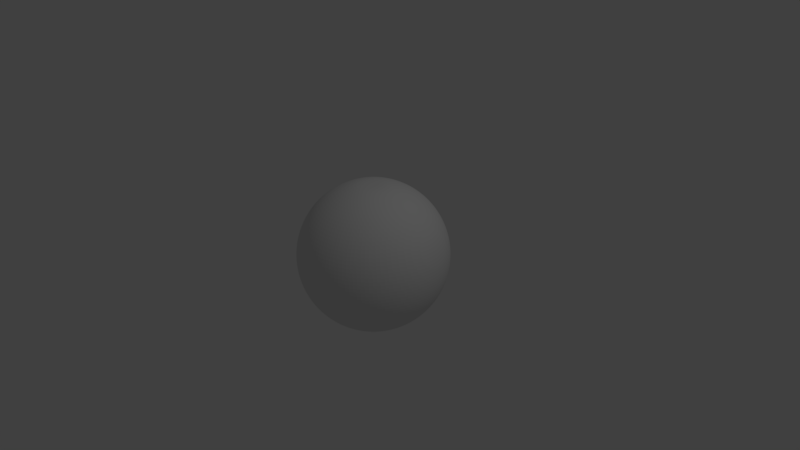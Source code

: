 # Source: WorkingPluto.blend  (saved by Blender 2.78.0; exported with 4.5.12 LTS)
import bpy
from mathutils import Matrix  # noqa: F401  (used for matrix-valued properties, if any)

bpy.ops.wm.read_factory_settings(use_empty=True)
scene = bpy.context.scene
scene.name = 'Scene'

# ---- collections
col_collection_1 = bpy.data.collections.new('Collection 1'); scene.collection.children.link(col_collection_1)

# ---- materials (node trees are filled in below, after node groups)
mat_material_002 = bpy.data.materials.new('Material.002')
mat_material_002.alpha_threshold = 0.0
mat_material_002.use_transparent_shadow = False
mat_material_002.roughness = 0.5

# ---- material node trees

# ---- world
world_world = bpy.data.worlds.new('World'); scene.world = world_world
world_world.color = (0.05088, 0.05088, 0.05088)
world_world.use_sun_shadow = False
world_world.sun_shadow_jitter_overblur = 0.0
world_world.cycles.sampling_method = 'MANUAL'

# ---- cameras
cam_camera = bpy.data.cameras.new('Camera')
cam_camera.clip_end = 100.0
cam_camera.lens = 35.0
cam_camera.sensor_width = 32.0
cam_camera.sensor_height = 18.0
cam_camera.ortho_scale = 7.314
cam_camera.dof.focus_distance = 0.0
cam_camera.dof.aperture_fstop = 128.0

# ---- lights
light_lamp = bpy.data.lights.new('Lamp', 'POINT')
light_lamp.transmission_factor = 0.0
light_lamp.cutoff_distance = 30.0
light_lamp.energy = 100.0
light_lamp.shadow_buffer_clip_start = 1.001
light_lamp.shadow_soft_size = 0.1
light_lamp.shadow_maximum_resolution = 0.006
light_lamp.use_absolute_resolution = True

# ---- meshes
me_icosphere = bpy.data.meshes.new('Icosphere')
me_icosphere.from_pydata([(-0.1951, 0.0, 0.9808), (-0.3827, 0.0, 0.9239), (-0.5556, 0.0, 0.8315), (-0.7071, 0.0, 0.7071), (-0.8315, 0.0, 0.5556), (-0.9239, 0.0, 0.3827), (-0.9808, 0.0, 0.1951), (-1.0, 0.0, 7.55e-08), (-0.9808, 0.0, -0.1951), (-0.9239, 0.0, -0.3827), (-0.8315, 0.0, -0.5556), (-0.7071, 0.0, -0.7071), (-0.5556, 0.0, -0.8315), (-0.3827, 0.0, -0.9239), (-0.1951, 0.0, -0.9808), (-0.1913, 0.03806, 0.9808), (-0.3753, 0.07466, 0.9239), (-0.5449, 0.1084, 0.8315), (-0.6935, 0.1379, 0.7071), (-0.8155, 0.1622, 0.5556), (-0.9061, 0.1802, 0.3827), (-0.9619, 0.1913, 0.1951), (-0.9808, 0.1951, 7.55e-08), (-0.9619, 0.1913, -0.1951), (-0.9061, 0.1802, -0.3827), (-0.8155, 0.1622, -0.5556), (-0.6935, 0.1379, -0.7071), (-0.5449, 0.1084, -0.8315), (-0.3753, 0.07466, -0.9239), (-0.1913, 0.03806, -0.9808), (-0.1802, 0.07466, 0.9808), (-0.3536, 0.1464, 0.9239), (-0.5133, 0.2126, 0.8315), (-0.6533, 0.2706, 0.7071), (-0.7682, 0.3182, 0.5556), (-0.8536, 0.3536, 0.3827), (-0.9061, 0.3753, 0.1951), (-0.9239, 0.3827, 7.55e-08), (-0.9061, 0.3753, -0.1951), (-0.8536, 0.3536, -0.3827), (-0.7682, 0.3182, -0.5556), (-0.6533, 0.2706, -0.7071), (-0.5133, 0.2126, -0.8315), (-0.3536, 0.1464, -0.9239), (-0.1802, 0.07466, -0.9808), (-0.1622, 0.1084, 0.9808), (-0.3182, 0.2126, 0.9239), (-0.4619, 0.3087, 0.8315), (-0.5879, 0.3928, 0.7071), (-0.6913, 0.4619, 0.5556), (-0.7682, 0.5133, 0.3827), (-0.8155, 0.5449, 0.1951), (-0.8315, 0.5556, 7.55e-08), (-0.8155, 0.5449, -0.1951), (-0.7682, 0.5133, -0.3827), (-0.6913, 0.4619, -0.5556), (-0.5879, 0.3928, -0.7071), (-0.4619, 0.3087, -0.8315), (-0.3182, 0.2126, -0.9239), (-0.1622, 0.1084, -0.9808), (-0.1379, 0.1379, 0.9808), (-0.2706, 0.2706, 0.9239), (-0.3928, 0.3928, 0.8315), (-0.5, 0.5, 0.7071), (-0.5879, 0.5879, 0.5556), (-0.6533, 0.6533, 0.3827), (-0.6935, 0.6935, 0.1951), (-0.7071, 0.7071, 7.55e-08), (-0.6935, 0.6935, -0.1951), (-0.6533, 0.6533, -0.3827), (-0.5879, 0.5879, -0.5556), (-0.5, 0.5, -0.7071), (-0.3928, 0.3928, -0.8315), (-0.2706, 0.2706, -0.9239), (-0.1379, 0.1379, -0.9808), (-0.1084, 0.1622, 0.9808), (-0.2126, 0.3182, 0.9239), (-0.3087, 0.4619, 0.8315), (-0.3928, 0.5879, 0.7071), (-0.4619, 0.6913, 0.5556), (-0.5133, 0.7682, 0.3827), (-0.5449, 0.8155, 0.1951), (-0.5556, 0.8315, 7.55e-08), (-0.5449, 0.8155, -0.1951), (-0.5133, 0.7682, -0.3827), (-0.4619, 0.6913, -0.5556), (-0.3928, 0.5879, -0.7071), (-0.3087, 0.4619, -0.8315), (-0.2126, 0.3182, -0.9239), (-0.1084, 0.1622, -0.9808), (-0.07466, 0.1802, 0.9808), (-0.1464, 0.3536, 0.9239), (-0.2126, 0.5133, 0.8315), (-0.2706, 0.6533, 0.7071), (-0.3182, 0.7682, 0.5556), (-0.3536, 0.8536, 0.3827), (-0.3753, 0.9061, 0.1951), (-0.3827, 0.9239, 7.55e-08), (-0.3753, 0.9061, -0.1951), (-0.3536, 0.8536, -0.3827), (-0.3182, 0.7682, -0.5556), (-0.2706, 0.6533, -0.7071), (-0.2126, 0.5133, -0.8315), (-0.1464, 0.3536, -0.9239), (-0.07466, 0.1802, -0.9808), (-0.03806, 0.1913, 0.9808), (-0.07466, 0.3753, 0.9239), (-0.1084, 0.5449, 0.8315), (-0.1379, 0.6935, 0.7071), (-0.1622, 0.8155, 0.5556), (-0.1802, 0.9061, 0.3827), (-0.1913, 0.9619, 0.1951), (-0.1951, 0.9808, 7.55e-08), (-0.1913, 0.9619, -0.1951), (-0.1802, 0.9061, -0.3827), (-0.1622, 0.8155, -0.5556), (-0.1379, 0.6935, -0.7071), (-0.1084, 0.5449, -0.8315), (-0.07466, 0.3753, -0.9239), (-0.03806, 0.1913, -0.9808), (3.266e-07, 0.1951, 0.9808), (3.192e-07, 0.3827, 0.9239), (3.117e-07, 0.5556, 0.8315), (3.192e-07, 0.7071, 0.7071), (3.341e-07, 0.8315, 0.5556), (2.745e-07, 0.9239, 0.3827), (3.937e-07, 0.9808, 0.1951), (3.788e-07, 1.0, 7.55e-08), (3.937e-07, 0.9808, -0.1951), (2.298e-07, 0.9239, -0.3827), (3.341e-07, 0.8315, -0.5556), (3.192e-07, 0.7071, -0.7071), (3.415e-07, 0.5556, -0.8315), (3.043e-07, 0.3827, -0.9239), (3.08e-07, 0.1951, -0.9808), (-0.001363, -0.0005645, -0.9808), (-0.001363, -0.0005645, 0.9808), (0.03806, 0.1913, 0.9808), (0.07466, 0.3753, 0.9239), (0.1084, 0.5449, 0.8315), (0.138, 0.6935, 0.7071), (0.1622, 0.8155, 0.5556), (0.1802, 0.9061, 0.3827), (0.1913, 0.9619, 0.1951), (0.1951, 0.9808, 7.55e-08), (0.1913, 0.9619, -0.1951), (0.1802, 0.9061, -0.3827), (0.1622, 0.8155, -0.5556), (0.138, 0.6935, -0.7071), (0.1084, 0.5449, -0.8315), (0.07466, 0.3753, -0.9239), (0.03806, 0.1913, -0.9808), (-0.001363, -0.0005645, -0.9808), (-0.001363, -0.0005645, 0.9808), (0.07466, 0.1802, 0.9808), (0.1464, 0.3536, 0.9239), (0.2126, 0.5133, 0.8315), (0.2706, 0.6533, 0.7071), (0.3182, 0.7682, 0.5556), (0.3536, 0.8536, 0.3827), (0.3753, 0.9061, 0.1951), (0.3827, 0.9239, 7.55e-08), (0.3753, 0.9061, -0.1951), (0.3536, 0.8536, -0.3827), (0.3182, 0.7682, -0.5556), (0.2706, 0.6533, -0.7071), (0.2126, 0.5133, -0.8315), (0.1464, 0.3536, -0.9239), (0.07466, 0.1802, -0.9808), (-0.001363, -0.0005645, -0.9808), (-0.001363, -0.0005645, 0.9808), (0.1084, 0.1622, 0.9808), (0.2126, 0.3182, 0.9239), (0.3087, 0.4619, 0.8315), (0.3928, 0.5879, 0.7071), (0.4619, 0.6913, 0.5556), (0.5133, 0.7682, 0.3827), (0.5449, 0.8155, 0.1951), (0.5556, 0.8315, 7.55e-08), (0.5449, 0.8155, -0.1951), (0.5133, 0.7682, -0.3827), (0.4619, 0.6913, -0.5556), (0.3928, 0.5879, -0.7071), (0.3087, 0.4619, -0.8315), (0.2126, 0.3182, -0.9239), (0.1084, 0.1622, -0.9808), (-0.001363, -0.0005645, -0.9808), (-0.001363, -0.0005645, 0.9808), (0.138, 0.1379, 0.9808), (0.2706, 0.2706, 0.9239), (0.3928, 0.3928, 0.8315), (0.5, 0.5, 0.7071), (0.5879, 0.5879, 0.5556), (0.6533, 0.6533, 0.3827), (0.6935, 0.6935, 0.1951), (0.7071, 0.7071, 7.55e-08), (0.6935, 0.6935, -0.1951), (0.6533, 0.6533, -0.3827), (0.5879, 0.5879, -0.5556), (0.5, 0.5, -0.7071), (0.3928, 0.3928, -0.8315), (0.2706, 0.2706, -0.9239), (0.138, 0.1379, -0.9808), (-0.001363, -0.0005645, -0.9808), (-0.001363, -0.0005645, 0.9808), (0.1622, 0.1084, 0.9808), (0.3182, 0.2126, 0.9239), (0.4619, 0.3087, 0.8315), (0.5879, 0.3928, 0.7071), (0.6913, 0.4619, 0.5556), (0.7682, 0.5133, 0.3827), (0.8155, 0.5449, 0.1951), (0.8315, 0.5556, 7.55e-08), (0.8155, 0.5449, -0.1951), (0.7682, 0.5133, -0.3827), (0.6913, 0.4619, -0.5556), (0.5879, 0.3928, -0.7071), (0.4619, 0.3087, -0.8315), (0.3182, 0.2126, -0.9239), (0.1622, 0.1084, -0.9808), (-0.001363, -0.0005645, -0.9808), (-0.001363, -0.0005645, 0.9808), (0.1802, 0.07466, 0.9808), (0.3536, 0.1464, 0.9239), (0.5133, 0.2126, 0.8315), (0.6533, 0.2706, 0.7071), (0.7682, 0.3182, 0.5556), (0.8536, 0.3536, 0.3827), (0.9061, 0.3753, 0.1951), (0.9239, 0.3827, 7.55e-08), (0.9061, 0.3753, -0.1951), (0.8536, 0.3536, -0.3827), (0.7682, 0.3182, -0.5556), (0.6533, 0.2706, -0.7071), (0.5133, 0.2126, -0.8315), (0.3536, 0.1464, -0.9239), (0.1802, 0.07466, -0.9808), (-0.001363, -0.0005645, -0.9808), (-0.001363, -0.0005645, 0.9808), (0.1913, 0.03806, 0.9808), (0.3753, 0.07466, 0.9239), (0.5449, 0.1084, 0.8315), (0.6935, 0.1379, 0.7071), (0.8155, 0.1622, 0.5556), (0.9061, 0.1802, 0.3827), (0.9619, 0.1913, 0.1951), (0.9808, 0.1951, 7.55e-08), (0.9619, 0.1913, -0.1951), (0.9061, 0.1802, -0.3827), (0.8155, 0.1622, -0.5556), (0.6935, 0.1379, -0.7071), (0.5449, 0.1084, -0.8315), (0.3753, 0.07466, -0.9239), (0.1913, 0.03806, -0.9808), (-0.001363, -0.0005645, -0.9808), (-0.001363, -0.0005645, 0.9808), (0.1951, -7.212e-09, 0.9808), (0.3827, 4.122e-08, 0.9239), (0.5556, 2.632e-08, 0.8315), (0.7071, -2.584e-08, 0.7071), (0.8315, -8.544e-08, 0.5556), (0.9239, 6.357e-08, 0.3827), (0.9808, -8.544e-08, 0.1951), (1.0, -1.003e-07, 7.55e-08), (0.9808, -8.544e-08, -0.1951), (0.9239, 6.357e-08, -0.3827), (0.8315, -8.544e-08, -0.5556), (0.7071, -2.584e-08, -0.7071), (0.5556, -1.094e-08, -0.8315), (0.3827, 3.964e-09, -0.9239), (0.1951, 3.964e-09, -0.9808), (-0.001363, -0.0005645, -0.9808), (-0.001363, -0.0005645, -0.9808), (0.1913, -0.03806, 0.9808), (0.3753, -0.07466, 0.9239), (0.5449, -0.1084, 0.8315), (0.6935, -0.1379, 0.7071), (0.8155, -0.1622, 0.5556), (0.9061, -0.1802, 0.3827), (0.9619, -0.1913, 0.1951), (0.9808, -0.1951, 7.55e-08), (0.9619, -0.1913, -0.1951), (0.9061, -0.1802, -0.3827), (0.8155, -0.1622, -0.5556), (0.6935, -0.1379, -0.7071), (0.5449, -0.1084, -0.8315), (0.3753, -0.07466, -0.9239), (0.1913, -0.03806, -0.9808), (-0.001363, -0.0005645, 0.9808), (-0.001363, -0.0005645, -0.9808), (0.1802, -0.07466, 0.9808), (0.3536, -0.1464, 0.9239), (0.5133, -0.2126, 0.8315), (0.6533, -0.2706, 0.7071), (0.7682, -0.3182, 0.5556), (0.8536, -0.3536, 0.3827), (0.9061, -0.3753, 0.1951), (0.9239, -0.3827, 7.55e-08), (0.9061, -0.3753, -0.1951), (0.8536, -0.3536, -0.3827), (0.7682, -0.3182, -0.5556), (0.6533, -0.2706, -0.7071), (0.5133, -0.2126, -0.8315), (0.3536, -0.1464, -0.9239), (0.1802, -0.07466, -0.9808), (-0.001363, -0.0005645, 0.9808), (-0.001363, -0.0005645, -0.9808), (0.1622, -0.1084, 0.9808), (0.3182, -0.2126, 0.9239), (0.4619, -0.3087, 0.8315), (0.5879, -0.3928, 0.7071), (0.6913, -0.4619, 0.5556), (0.7682, -0.5133, 0.3827), (0.8155, -0.5449, 0.1951), (0.8315, -0.5556, 7.55e-08), (0.8155, -0.5449, -0.1951), (0.7682, -0.5133, -0.3827), (0.6913, -0.4619, -0.5556), (0.5879, -0.3928, -0.7071), (0.4619, -0.3087, -0.8315), (0.3182, -0.2126, -0.9239), (0.1622, -0.1084, -0.9808), (-0.001363, -0.0005645, 0.9808), (-0.001363, -0.0005645, -0.9808), (0.138, -0.1379, 0.9808), (0.2706, -0.2706, 0.9239), (0.3928, -0.3928, 0.8315), (0.5, -0.5, 0.7071), (0.5879, -0.5879, 0.5556), (0.6533, -0.6533, 0.3827), (0.6935, -0.6935, 0.1951), (0.7071, -0.7071, 7.55e-08), (0.6935, -0.6935, -0.1951), (0.6533, -0.6533, -0.3827), (0.5879, -0.5879, -0.5556), (0.5, -0.5, -0.7071), (0.3928, -0.3928, -0.8315), (0.2706, -0.2706, -0.9239), (0.1379, -0.1379, -0.9808), (-0.001363, -0.0005645, 0.9808), (-0.001363, -0.0005645, -0.9808), (0.1084, -0.1622, 0.9808), (0.2126, -0.3182, 0.9239), (0.3087, -0.4619, 0.8315), (0.3928, -0.5879, 0.7071), (0.4619, -0.6913, 0.5556), (0.5133, -0.7682, 0.3827), (0.5449, -0.8155, 0.1951), (0.5556, -0.8315, 7.55e-08), (0.5449, -0.8155, -0.1951), (0.5133, -0.7682, -0.3827), (0.4619, -0.6913, -0.5556), (0.3928, -0.5879, -0.7071), (0.3087, -0.4619, -0.8315), (0.2126, -0.3182, -0.9239), (0.1084, -0.1622, -0.9808), (-0.001363, -0.0005645, 0.9808), (-0.001363, -0.0005645, -0.9808), (0.07466, -0.1802, 0.9808), (0.1464, -0.3536, 0.9239), (0.2126, -0.5133, 0.8315), (0.2706, -0.6533, 0.7071), (0.3182, -0.7682, 0.5556), (0.3536, -0.8536, 0.3827), (0.3753, -0.9061, 0.1951), (0.3827, -0.9239, 7.55e-08), (0.3753, -0.9061, -0.1951), (0.3536, -0.8536, -0.3827), (0.3182, -0.7682, -0.5556), (0.2706, -0.6533, -0.7071), (0.2126, -0.5133, -0.8315), (0.1464, -0.3536, -0.9239), (0.07466, -0.1802, -0.9808), (-0.001363, -0.0005645, 0.9808), (-0.001363, -0.0005645, -0.9808), (0.03806, -0.1913, 0.9808), (0.07466, -0.3753, 0.9239), (0.1084, -0.5449, 0.8315), (0.1379, -0.6935, 0.7071), (0.1622, -0.8155, 0.5556), (0.1802, -0.9061, 0.3827), (0.1913, -0.9619, 0.1951), (0.1951, -0.9808, 7.55e-08), (0.1913, -0.9619, -0.1951), (0.1802, -0.9061, -0.3827), (0.1622, -0.8155, -0.5556), (0.1379, -0.6935, -0.7071), (0.1084, -0.5449, -0.8315), (0.07466, -0.3753, -0.9239), (0.03806, -0.1913, -0.9808), (-0.001363, -0.0005645, 0.9808), (-0.001363, -0.0005645, -0.9808), (3.117e-07, -0.1951, 0.9808), (2.819e-07, -0.3827, 0.9239), (2.819e-07, -0.5556, 0.8315), (1.851e-07, -0.7071, 0.7071), (1.404e-07, -0.8315, 0.5556), (3.192e-07, -0.9239, 0.3827), (9.567e-08, -0.9808, 0.1951), (1.404e-07, -1.0, 7.55e-08), (9.567e-08, -0.9808, -0.1951), (3.192e-07, -0.9239, -0.3827), (1.404e-07, -0.8315, -0.5556), (1.851e-07, -0.7071, -0.7071), (2.596e-07, -0.5556, -0.8315), (2.521e-07, -0.3827, -0.9239), (3.155e-07, -0.1951, -0.9808), (-0.001363, -0.0005645, 0.9808), (-0.001363, -0.0005645, -0.9808), (-0.03806, -0.1913, 0.9808), (-0.07466, -0.3753, 0.9239), (-0.1084, -0.5449, 0.8315), (-0.1379, -0.6935, 0.7071), (-0.1622, -0.8155, 0.5556), (-0.1802, -0.9061, 0.3827), (-0.1913, -0.9619, 0.1951), (-0.1951, -0.9808, 7.55e-08), (-0.1913, -0.9619, -0.1951), (-0.1802, -0.9061, -0.3827), (-0.1622, -0.8155, -0.5556), (-0.1379, -0.6935, -0.7071), (-0.1084, -0.5449, -0.8315), (-0.07466, -0.3753, -0.9239), (-0.03806, -0.1913, -0.9808), (-0.001363, -0.0005645, 0.9808), (0.08586, 0.03556, -0.9808), (-0.07466, -0.1802, 0.9808), (-0.1464, -0.3536, 0.9239), (-0.2126, -0.5133, 0.8315), (-0.2706, -0.6533, 0.7071), (-0.3182, -0.7682, 0.5556), (-0.3536, -0.8536, 0.3827), (-0.3753, -0.9061, 0.1951), (-0.3827, -0.9239, 7.55e-08), (-0.3753, -0.9061, -0.1951), (-0.3536, -0.8536, -0.3827), (-0.3182, -0.7682, -0.5556), (-0.2706, -0.6533, -0.7071), (-0.2126, -0.5133, -0.8315), (-0.1464, -0.3536, -0.9239), (-0.07466, -0.1802, -0.9808), (-0.001363, -0.0005645, 0.9808), (-0.001363, -0.0005645, -0.9808), (-0.1084, -0.1622, 0.9808), (-0.2126, -0.3182, 0.9239), (-0.3087, -0.4619, 0.8315), (-0.3928, -0.5879, 0.7071), (-0.4619, -0.6913, 0.5556), (-0.5133, -0.7682, 0.3827), (-0.5449, -0.8155, 0.1951), (-0.5556, -0.8315, 7.55e-08), (-0.5449, -0.8155, -0.1951), (-0.5133, -0.7682, -0.3827), (-0.4619, -0.6913, -0.5556), (-0.3928, -0.5879, -0.7071), (-0.3087, -0.4619, -0.8315), (-0.2126, -0.3182, -0.9239), (-0.1084, -0.1622, -0.9808), (-0.001363, -0.0005645, 0.9808), (-0.001363, -0.0005645, -0.9808), (-0.1379, -0.1379, 0.9808), (-0.2706, -0.2706, 0.9239), (-0.3928, -0.3928, 0.8315), (-0.5, -0.5, 0.7071), (-0.5879, -0.5879, 0.5556), (-0.6533, -0.6533, 0.3827), (-0.6935, -0.6935, 0.1951), (-0.7071, -0.7071, 7.55e-08), (-0.6935, -0.6935, -0.1951), (-0.6533, -0.6533, -0.3827), (-0.5879, -0.5879, -0.5556), (-0.5, -0.5, -0.7071), (-0.3928, -0.3928, -0.8315), (-0.2706, -0.2706, -0.9239), (-0.1379, -0.1379, -0.9808), (-0.001363, -0.0005645, 0.9808), (-0.001363, -0.0005645, -0.9808), (-0.1622, -0.1084, 0.9808), (-0.3182, -0.2126, 0.9239), (-0.4619, -0.3087, 0.8315), (-0.5879, -0.3928, 0.7071), (-0.6913, -0.4619, 0.5556), (-0.7682, -0.5133, 0.3827), (-0.8155, -0.5449, 0.1951), (-0.8315, -0.5556, 7.55e-08), (-0.8155, -0.5449, -0.1951), (-0.7682, -0.5133, -0.3827), (-0.6913, -0.4619, -0.5556), (-0.5879, -0.3928, -0.7071), (-0.4619, -0.3087, -0.8315), (-0.3182, -0.2126, -0.9239), (-0.1622, -0.1084, -0.9808), (-0.001363, -0.0005645, 0.9808), (-0.001363, -0.0005645, 0.9808), (-0.1802, -0.07466, 0.9808), (-0.3536, -0.1464, 0.9239), (-0.5133, -0.2126, 0.8315), (-0.6533, -0.2706, 0.7071), (-0.7682, -0.3182, 0.5556), (-0.8536, -0.3536, 0.3827), (-0.9061, -0.3753, 0.1951), (-0.9239, -0.3827, 7.55e-08), (-0.9061, -0.3753, -0.1951), (-0.8536, -0.3536, -0.3827), (-0.7682, -0.3182, -0.5556), (-0.6533, -0.2706, -0.7071), (-0.5133, -0.2126, -0.8315), (-0.3536, -0.1464, -0.9239), (-0.1802, -0.07466, -0.9808), (-0.001363, -0.0005645, -0.9808), (-0.001363, -0.0005645, 0.9808), (-0.1913, -0.03806, 0.9808), (-0.3753, -0.07466, 0.9239), (-0.5449, -0.1084, 0.8315), (-0.6935, -0.1379, 0.7071), (-0.8155, -0.1622, 0.5556), (-0.9061, -0.1802, 0.3827), (-0.9619, -0.1913, 0.1951), (-0.9808, -0.1951, 7.55e-08), (-0.9619, -0.1913, -0.1951), (-0.9061, -0.1802, -0.3827), (-0.8155, -0.1622, -0.5556), (-0.6935, -0.1379, -0.7071), (-0.5449, -0.1084, -0.8315), (-0.3753, -0.07466, -0.9239), (-0.1913, -0.03806, -0.9808), (-0.001363, -0.0005645, -0.9808), (-0.001363, -0.0005645, 0.9808), (-0.001363, -0.0005645, -0.9808), (-0.001363, -0.0005645, 0.9808), (-0.001363, -0.0005645, -0.9808), (-0.001363, -0.0005645, 0.9808), (-0.001363, -0.0005645, -0.9808), (-0.001363, -0.0005645, 0.9808), (-0.001363, -0.0005645, -0.9808), (-0.001363, -0.0005645, 0.9808), (-0.001363, -0.0005645, -0.9808), (-0.001363, -0.0005645, 0.9808), (-0.001363, -0.0005645, -0.9808), (-0.001363, -0.0005645, 0.9808), (-0.001363, -0.0005645, -0.9808), (-0.001363, -0.0005645, 0.9808), (-0.001363, -0.0005645, -0.9808), (-0.001363, -0.0005645, 0.9808)], [], [(9, 8, 23, 24), (2, 1, 16, 17), (10, 9, 24, 25), (3, 2, 17, 18), (11, 10, 25, 26), (4, 3, 18, 19), (12, 11, 26, 27), (5, 4, 19, 20), (13, 12, 27, 28), (6, 5, 20, 21), (14, 13, 28, 29), (7, 6, 21, 22), (90, 75, 535, 533), (29, 44, 540, 542), (8, 7, 22, 23), (1, 0, 15, 16), (239, 222, 441, 424), (75, 60, 537, 535), (23, 22, 37, 38), (16, 15, 30, 31), (24, 23, 38, 39), (17, 16, 31, 32), (25, 24, 39, 40), (18, 17, 32, 33), (26, 25, 40, 41), (19, 18, 33, 34), (27, 26, 41, 42), (20, 19, 34, 35), (28, 27, 42, 43), (21, 20, 35, 36), (29, 28, 43, 44), (22, 21, 36, 37), (34, 33, 48, 49), (42, 41, 56, 57), (35, 34, 49, 50), (43, 42, 57, 58), (36, 35, 50, 51), (44, 43, 58, 59), (37, 36, 51, 52), (154, 137, 527, 510), (120, 105, 531, 529), (38, 37, 52, 53), (31, 30, 45, 46), (39, 38, 53, 54), (32, 31, 46, 47), (40, 39, 54, 55), (33, 32, 47, 48), (41, 40, 55, 56), (53, 52, 67, 68), (46, 45, 60, 61), (54, 53, 68, 69), (47, 46, 61, 62), (55, 54, 69, 70), (48, 47, 62, 63), (56, 55, 70, 71), (49, 48, 63, 64), (57, 56, 71, 72), (50, 49, 64, 65), (58, 57, 72, 73), (51, 50, 65, 66), (59, 58, 73, 74), (52, 51, 66, 67), (105, 90, 533, 531), (59, 74, 536, 538), (72, 71, 86, 87), (65, 64, 79, 80), (73, 72, 87, 88), (66, 65, 80, 81), (74, 73, 88, 89), (67, 66, 81, 82), (44, 59, 538, 540), (202, 219, 442, 459), (68, 67, 82, 83), (61, 60, 75, 76), (69, 68, 83, 84), (62, 61, 76, 77), (70, 69, 84, 85), (63, 62, 77, 78), (71, 70, 85, 86), (64, 63, 78, 79), (84, 83, 98, 99), (77, 76, 91, 92), (85, 84, 99, 100), (78, 77, 92, 93), (86, 85, 100, 101), (79, 78, 93, 94), (87, 86, 101, 102), (80, 79, 94, 95), (88, 87, 102, 103), (81, 80, 95, 96), (89, 88, 103, 104), (82, 81, 96, 97), (89, 104, 532, 534), (188, 171, 492, 475), (83, 82, 97, 98), (76, 75, 90, 91), (103, 102, 117, 118), (96, 95, 110, 111), (104, 103, 118, 119), (97, 96, 111, 112), (222, 205, 458, 441), (74, 89, 534, 536), (98, 97, 112, 113), (91, 90, 105, 106), (99, 98, 113, 114), (92, 91, 106, 107), (100, 99, 114, 115), (93, 92, 107, 108), (101, 100, 115, 116), (94, 93, 108, 109), (102, 101, 116, 117), (95, 94, 109, 110), (107, 106, 121, 122), (115, 114, 129, 130), (108, 107, 122, 123), (116, 115, 130, 131), (109, 108, 123, 124), (117, 116, 131, 132), (110, 109, 124, 125), (118, 117, 132, 133), (111, 110, 125, 126), (119, 118, 133, 134), (112, 111, 126, 127), (171, 154, 510, 492), (137, 120, 529, 527), (113, 112, 127, 128), (106, 105, 120, 121), (114, 113, 128, 129), (126, 125, 142, 143), (134, 133, 150, 151), (127, 126, 143, 144), (151, 168, 509, 526), (30, 15, 543, 541), (128, 127, 144, 145), (121, 120, 137, 138), (129, 128, 145, 146), (122, 121, 138, 139), (130, 129, 146, 147), (123, 122, 139, 140), (131, 130, 147, 148), (124, 123, 140, 141), (132, 131, 148, 149), (125, 124, 141, 142), (133, 132, 149, 150), (147, 146, 163, 164), (140, 139, 156, 157), (148, 147, 164, 165), (141, 140, 157, 158), (149, 148, 165, 166), (142, 141, 158, 159), (150, 149, 166, 167), (143, 142, 159, 160), (151, 150, 167, 168), (144, 143, 160, 161), (104, 119, 530, 532), (119, 134, 528, 530), (145, 144, 161, 162), (138, 137, 154, 155), (146, 145, 162, 163), (139, 138, 155, 156), (168, 167, 184, 185), (161, 160, 177, 178), (341, 324, 339, 322), (307, 290, 373, 356), (162, 161, 178, 179), (155, 154, 171, 172), (163, 162, 179, 180), (156, 155, 172, 173), (164, 163, 180, 181), (157, 156, 173, 174), (165, 164, 181, 182), (158, 157, 174, 175), (166, 165, 182, 183), (159, 158, 175, 176), (167, 166, 183, 184), (160, 159, 176, 177), (174, 173, 190, 191), (182, 181, 198, 199), (175, 174, 191, 192), (183, 182, 199, 200), (176, 175, 192, 193), (184, 183, 200, 201), (177, 176, 193, 194), (185, 184, 201, 202), (178, 177, 194, 195), (290, 273, 390, 373), (256, 239, 424, 407), (179, 178, 195, 196), (172, 171, 188, 189), (180, 179, 196, 197), (173, 172, 189, 190), (181, 180, 197, 198), (195, 194, 211, 212), (219, 236, 425, 442), (185, 202, 459, 476), (196, 195, 212, 213), (189, 188, 205, 206), (197, 196, 213, 214), (190, 189, 206, 207), (198, 197, 214, 215), (191, 190, 207, 208), (199, 198, 215, 216), (192, 191, 208, 209), (200, 199, 216, 217), (193, 192, 209, 210), (201, 200, 217, 218), (194, 193, 210, 211), (202, 201, 218, 219), (216, 215, 232, 233), (209, 208, 225, 226), (217, 216, 233, 234), (210, 209, 226, 227), (218, 217, 234, 235), (211, 210, 227, 228), (219, 218, 235, 236), (212, 211, 228, 229), (236, 253, 408, 425), (273, 256, 407, 390), (213, 212, 229, 230), (206, 205, 222, 223), (214, 213, 230, 231), (207, 206, 223, 224), (215, 214, 231, 232), (208, 207, 224, 225), (205, 188, 475, 458), (230, 229, 246, 247), (223, 222, 239, 240), (231, 230, 247, 248), (224, 223, 240, 241), (232, 231, 248, 249), (225, 224, 241, 242), (233, 232, 249, 250), (226, 225, 242, 243), (234, 233, 250, 251), (227, 226, 243, 244), (235, 234, 251, 252), (228, 227, 244, 245), (236, 235, 252, 253), (229, 228, 245, 246), (270, 287, 374, 391), (251, 250, 267, 268), (244, 243, 260, 261), (252, 251, 268, 269), (245, 244, 261, 262), (253, 252, 269, 270), (246, 245, 262, 263), (358, 341, 322, 305), (426, 409, 238, 221), (247, 246, 263, 264), (240, 239, 256, 257), (248, 247, 264, 265), (241, 240, 257, 258), (249, 248, 265, 266), (242, 241, 258, 259), (250, 249, 266, 267), (243, 242, 259, 260), (257, 256, 273, 274), (265, 264, 281, 282), (258, 257, 274, 275), (266, 265, 282, 283), (259, 258, 275, 276), (267, 266, 283, 284), (260, 259, 276, 277), (268, 267, 284, 285), (261, 260, 277, 278), (269, 268, 285, 286), (262, 261, 278, 279), (270, 269, 286, 287), (263, 262, 279, 280), (409, 392, 255, 238), (474, 491, 169, 186), (264, 263, 280, 281), (278, 277, 294, 295), (286, 285, 302, 303), (279, 278, 295, 296), (287, 286, 303, 304), (280, 279, 296, 297), (338, 355, 306, 323), (375, 358, 305, 288), (281, 280, 297, 298), (274, 273, 290, 291), (282, 281, 298, 299), (275, 274, 291, 292), (283, 282, 299, 300), (276, 275, 292, 293), (284, 283, 300, 301), (277, 276, 293, 294), (285, 284, 301, 302), (299, 298, 315, 316), (292, 291, 308, 309), (300, 299, 316, 317), (293, 292, 309, 310), (301, 300, 317, 318), (294, 293, 310, 311), (302, 301, 318, 319), (295, 294, 311, 312), (303, 302, 319, 320), (296, 295, 312, 313), (304, 303, 320, 321), (297, 296, 313, 314), (287, 304, 357, 374), (324, 307, 356, 339), (298, 297, 314, 315), (291, 290, 307, 308), (320, 319, 336, 337), (313, 312, 329, 330), (321, 320, 337, 338), (314, 313, 330, 331), (423, 440, 220, 237), (134, 151, 526, 528), (315, 314, 331, 332), (308, 307, 324, 325), (316, 315, 332, 333), (309, 308, 325, 326), (317, 316, 333, 334), (310, 309, 326, 327), (318, 317, 334, 335), (311, 310, 327, 328), (319, 318, 335, 336), (312, 311, 328, 329), (326, 325, 342, 343), (334, 333, 350, 351), (327, 326, 343, 344), (335, 334, 351, 352), (328, 327, 344, 345), (336, 335, 352, 353), (329, 328, 345, 346), (337, 336, 353, 354), (330, 329, 346, 347), (338, 337, 354, 355), (331, 330, 347, 348), (168, 185, 476, 509), (304, 321, 340, 357), (332, 331, 348, 349), (325, 324, 341, 342), (333, 332, 349, 350), (347, 346, 363, 364), (355, 354, 371, 372), (348, 347, 364, 365), (0, 511, 136, 493), (253, 270, 391, 408), (349, 348, 365, 366), (342, 341, 358, 359), (350, 349, 366, 367), (343, 342, 359, 360), (351, 350, 367, 368), (344, 343, 360, 361), (352, 351, 368, 369), (345, 344, 361, 362), (353, 352, 369, 370), (346, 345, 362, 363), (354, 353, 370, 371), (368, 367, 384, 385), (361, 360, 377, 378), (369, 368, 385, 386), (362, 361, 378, 379), (370, 369, 386, 387), (363, 362, 379, 380), (371, 370, 387, 388), (364, 363, 380, 381), (372, 371, 388, 389), (365, 364, 381, 382), (477, 460, 187, 170), (392, 375, 288, 255), (366, 365, 382, 383), (359, 358, 375, 376), (367, 366, 383, 384), (360, 359, 376, 377), (389, 388, 405, 406), (382, 381, 398, 399), (494, 477, 170, 153), (460, 443, 204, 187), (383, 382, 399, 400), (376, 375, 392, 393), (384, 383, 400, 401), (377, 376, 393, 394), (385, 384, 401, 402), (378, 377, 394, 395), (386, 385, 402, 403), (379, 378, 395, 396), (387, 386, 403, 404), (380, 379, 396, 397), (388, 387, 404, 405), (381, 380, 397, 398), (403, 402, 419, 420), (396, 395, 412, 413), (404, 403, 420, 421), (397, 396, 413, 414), (405, 404, 421, 422), (398, 397, 414, 415), (406, 405, 422, 423), (399, 398, 415, 416), (457, 474, 186, 203), (372, 389, 272, 289), (400, 399, 416, 417), (393, 392, 409, 410), (401, 400, 417, 418), (394, 393, 410, 411), (402, 401, 418, 419), (395, 394, 411, 412), (406, 423, 237, 254), (443, 426, 221, 204), (417, 416, 433, 434), (410, 409, 426, 427), (418, 417, 434, 435), (411, 410, 427, 428), (419, 418, 435, 436), (412, 411, 428, 429), (420, 419, 436, 437), (413, 412, 429, 430), (421, 420, 437, 438), (414, 413, 430, 431), (422, 421, 438, 439), (415, 414, 431, 432), (423, 422, 439, 440), (416, 415, 432, 433), (430, 429, 446, 447), (438, 437, 454, 455), (431, 430, 447, 448), (439, 438, 455, 456), (432, 431, 448, 449), (440, 439, 456, 457), (433, 432, 449, 450), (15, 0, 493, 543), (321, 338, 323, 340), (434, 433, 450, 451), (427, 426, 443, 444), (435, 434, 451, 452), (428, 427, 444, 445), (436, 435, 452, 453), (429, 428, 445, 446), (437, 436, 453, 454), (451, 450, 467, 468), (444, 443, 460, 461), (452, 451, 468, 469), (445, 444, 461, 462), (453, 452, 469, 470), (446, 445, 462, 463), (454, 453, 470, 471), (447, 446, 463, 464), (455, 454, 471, 472), (448, 447, 464, 465), (456, 455, 472, 473), (449, 448, 465, 466), (457, 456, 473, 474), (450, 449, 466, 467), (355, 372, 289, 306), (511, 494, 153, 136), (472, 471, 488, 489), (465, 464, 481, 482), (473, 472, 489, 490), (466, 465, 482, 483), (474, 473, 490, 491), (467, 466, 483, 484), (525, 14, 271, 135), (491, 508, 152, 169), (468, 467, 484, 485), (461, 460, 477, 478), (469, 468, 485, 486), (462, 461, 478, 479), (470, 469, 486, 487), (463, 462, 479, 480), (471, 470, 487, 488), (464, 463, 480, 481), (478, 477, 494, 495), (486, 485, 502, 503), (479, 478, 495, 496), (487, 486, 503, 504), (480, 479, 496, 497), (488, 487, 504, 505), (481, 480, 497, 498), (489, 488, 505, 506), (482, 481, 498, 499), (490, 489, 506, 507), (483, 482, 499, 500), (491, 490, 507, 508), (484, 483, 500, 501), (60, 45, 539, 537), (440, 457, 203, 220), (485, 484, 501, 502), (499, 498, 515, 516), (507, 506, 523, 524), (500, 499, 516, 517), (508, 507, 524, 525), (501, 500, 517, 518), (389, 406, 254, 272), (508, 525, 135, 152), (502, 501, 518, 519), (495, 494, 511, 512), (503, 502, 519, 520), (496, 495, 512, 513), (504, 503, 520, 521), (497, 496, 513, 514), (505, 504, 521, 522), (498, 497, 514, 515), (506, 505, 522, 523), (520, 519, 8, 9), (513, 512, 1, 2), (521, 520, 9, 10), (514, 513, 2, 3), (522, 521, 10, 11), (515, 514, 3, 4), (523, 522, 11, 12), (516, 515, 4, 5), (524, 523, 12, 13), (517, 516, 5, 6), (525, 524, 13, 14), (518, 517, 6, 7), (45, 30, 541, 539), (14, 29, 542, 271), (519, 518, 7, 8), (512, 511, 0, 1)])
_uv = me_icosphere.uv_layers.new(name='UVMap')
_uv.uv.foreach_set('vector', [0.75, 0.367, 0.75, 0.4335, 0.7187, 0.4335, 0.7187, 0.367, 0.75, 0.8325, 0.75, 0.899, 0.7187, 0.899, 0.7187, 0.8325, 0.75, 0.3005, 0.75, 0.367, 0.7187, 0.367, 0.7187, 0.3005, 0.75, 0.766, 0.75, 0.8325, 0.7187, 0.8325, 0.7187, 0.766, 0.75, 0.234, 0.75, 0.3005, 0.7187, 0.3005, 0.7187, 0.234, 0.75, 0.6995, 0.75, 0.766, 0.7187, 0.766, 0.7187, 0.6995, 0.75, 0.1675, 0.75, 0.234, 0.7187, 0.234, 0.7187, 0.1675, 0.75, 0.633, 0.75, 0.6995, 0.7187, 0.6995, 0.7187, 0.633, 0.75, 0.101, 0.75, 0.1675, 0.7187, 0.1675, 0.7187, 0.101, 0.75, 0.5665, 0.75, 0.633, 0.7187, 0.633, 0.7187, 0.5665, 0.75, 0.0345, 0.75, 0.101, 0.7187, 0.101, 0.7187, 0.0345, 0.75, 0.5, 0.75, 0.5665, 0.7187, 0.5665, 0.7187, 0.5, 0.5625, 0.9655, 0.5937, 0.9655, 0.5937, 1.0, 0.5625, 1.0, 0.7187, 0.0345, 0.6875, 0.0345, 0.6875, 0.0, 0.7187, 0.0, 0.75, 0.4335, 0.75, 0.5, 0.7187, 0.5, 0.7187, 0.4335, 0.75, 0.899, 0.75, 0.9655, 0.7187, 0.9655, 0.7187, 0.899, 0.2812, 0.9655, 0.3125, 0.9655, 0.3125, 1.0, 0.2812, 1.0, 0.5937, 0.9655, 0.625, 0.9655, 0.625, 1.0, 0.5937, 1.0, 0.7187, 0.4335, 0.7187, 0.5, 0.6875, 0.5, 0.6875, 0.4335, 0.7187, 0.899, 0.7187, 0.9655, 0.6875, 0.9655, 0.6875, 0.899, 0.7187, 0.367, 0.7187, 0.4335, 0.6875, 0.4335, 0.6875, 0.367, 0.7187, 0.8325, 0.7187, 0.899, 0.6875, 0.899, 0.6875, 0.8325, 0.7187, 0.3005, 0.7187, 0.367, 0.6875, 0.367, 0.6875, 0.3005, 0.7187, 0.766, 0.7187, 0.8325, 0.6875, 0.8325, 0.6875, 0.766, 0.7187, 0.234, 0.7187, 0.3005, 0.6875, 0.3005, 0.6875, 0.234, 0.7187, 0.6995, 0.7187, 0.766, 0.6875, 0.766, 0.6875, 0.6995, 0.7187, 0.1675, 0.7187, 0.234, 0.6875, 0.234, 0.6875, 0.1675, 0.7187, 0.633, 0.7187, 0.6995, 0.6875, 0.6995, 0.6875, 0.633, 0.7187, 0.101, 0.7187, 0.1675, 0.6875, 0.1675, 0.6875, 0.101, 0.7187, 0.5665, 0.7187, 0.633, 0.6875, 0.633, 0.6875, 0.5665, 0.7187, 0.0345, 0.7187, 0.101, 0.6875, 0.101, 0.6875, 0.0345, 0.7187, 0.5, 0.7187, 0.5665, 0.6875, 0.5665, 0.6875, 0.5, 0.6875, 0.6995, 0.6875, 0.766, 0.6562, 0.766, 0.6562, 0.6995, 0.6875, 0.1675, 0.6875, 0.234, 0.6562, 0.234, 0.6562, 0.1675, 0.6875, 0.633, 0.6875, 0.6995, 0.6562, 0.6995, 0.6562, 0.633, 0.6875, 0.101, 0.6875, 0.1675, 0.6562, 0.1675, 0.6562, 0.101, 0.6875, 0.5665, 0.6875, 0.633, 0.6562, 0.633, 0.6562, 0.5665, 0.6875, 0.0345, 0.6875, 0.101, 0.6562, 0.101, 0.6562, 0.0345, 0.6875, 0.5, 0.6875, 0.5665, 0.6562, 0.5665, 0.6562, 0.5, 0.4375, 0.9655, 0.4687, 0.9655, 0.4687, 1.0, 0.4375, 1.0, 0.5, 0.9655, 0.5312, 0.9655, 0.5312, 1.0, 0.5, 1.0, 0.6875, 0.4335, 0.6875, 0.5, 0.6562, 0.5, 0.6562, 0.4335, 0.6875, 0.899, 0.6875, 0.9655, 0.6562, 0.9655, 0.6562, 0.899, 0.6875, 0.367, 0.6875, 0.4335, 0.6562, 0.4335, 0.6562, 0.367, 0.6875, 0.8325, 0.6875, 0.899, 0.6562, 0.899, 0.6562, 0.8325, 0.6875, 0.3005, 0.6875, 0.367, 0.6562, 0.367, 0.6562, 0.3005, 0.6875, 0.766, 0.6875, 0.8325, 0.6562, 0.8325, 0.6562, 0.766, 0.6875, 0.234, 0.6875, 0.3005, 0.6562, 0.3005, 0.6562, 0.234, 0.6562, 0.4335, 0.6562, 0.5, 0.625, 0.5, 0.625, 0.4335, 0.6562, 0.899, 0.6562, 0.9655, 0.625, 0.9655, 0.625, 0.899, 0.6562, 0.367, 0.6562, 0.4335, 0.625, 0.4335, 0.625, 0.367, 0.6562, 0.8325, 0.6562, 0.899, 0.625, 0.899, 0.625, 0.8325, 0.6562, 0.3005, 0.6562, 0.367, 0.625, 0.367, 0.625, 0.3005, 0.6562, 0.766, 0.6562, 0.8325, 0.625, 0.8325, 0.625, 0.766, 0.6562, 0.234, 0.6562, 0.3005, 0.625, 0.3005, 0.625, 0.234, 0.6562, 0.6995, 0.6562, 0.766, 0.625, 0.766, 0.625, 0.6995, 0.6562, 0.1675, 0.6562, 0.234, 0.625, 0.234, 0.625, 0.1675, 0.6562, 0.633, 0.6562, 0.6995, 0.625, 0.6995, 0.625, 0.633, 0.6562, 0.101, 0.6562, 0.1675, 0.625, 0.1675, 0.625, 0.101, 0.6562, 0.5665, 0.6562, 0.633, 0.625, 0.633, 0.625, 0.5665, 0.6562, 0.0345, 0.6562, 0.101, 0.625, 0.101, 0.625, 0.0345, 0.6562, 0.5, 0.6562, 0.5665, 0.625, 0.5665, 0.625, 0.5, 0.5312, 0.9655, 0.5625, 0.9655, 0.5625, 1.0, 0.5312, 1.0, 0.6562, 0.0345, 0.625, 0.0345, 0.625, 0.0, 0.6562, 0.0, 0.625, 0.1675, 0.625, 0.234, 0.5937, 0.234, 0.5937, 0.1675, 0.625, 0.633, 0.625, 0.6995, 0.5937, 0.6995, 0.5937, 0.633, 0.625, 0.101, 0.625, 0.1675, 0.5937, 0.1675, 0.5937, 0.101, 0.625, 0.5665, 0.625, 0.633, 0.5937, 0.633, 0.5937, 0.5665, 0.625, 0.0345, 0.625, 0.101, 0.5937, 0.101, 0.5937, 0.0345, 0.625, 0.5, 0.625, 0.5665, 0.5937, 0.5665, 0.5937, 0.5, 0.6875, 0.0345, 0.6562, 0.0345, 0.6562, 0.0, 0.6875, 0.0, 0.375, 0.0345, 0.3437, 0.0345, 0.3437, 2.537e-07, 0.375, 2.537e-07, 0.625, 0.4335, 0.625, 0.5, 0.5937, 0.5, 0.5937, 0.4335, 0.625, 0.899, 0.625, 0.9655, 0.5937, 0.9655, 0.5937, 0.899, 0.625, 0.367, 0.625, 0.4335, 0.5937, 0.4335, 0.5937, 0.367, 0.625, 0.8325, 0.625, 0.899, 0.5937, 0.899, 0.5937, 0.8325, 0.625, 0.3005, 0.625, 0.367, 0.5937, 0.367, 0.5937, 0.3005, 0.625, 0.766, 0.625, 0.8325, 0.5937, 0.8325, 0.5937, 0.766, 0.625, 0.234, 0.625, 0.3005, 0.5937, 0.3005, 0.5937, 0.234, 0.625, 0.6995, 0.625, 0.766, 0.5937, 0.766, 0.5937, 0.6995, 0.5937, 0.367, 0.5937, 0.4335, 0.5625, 0.4335, 0.5625, 0.367, 0.5937, 0.8325, 0.5937, 0.899, 0.5625, 0.899, 0.5625, 0.8325, 0.5937, 0.3005, 0.5937, 0.367, 0.5625, 0.367, 0.5625, 0.3005, 0.5937, 0.766, 0.5937, 0.8325, 0.5625, 0.8325, 0.5625, 0.766, 0.5937, 0.234, 0.5937, 0.3005, 0.5625, 0.3005, 0.5625, 0.234, 0.5937, 0.6995, 0.5937, 0.766, 0.5625, 0.766, 0.5625, 0.6995, 0.5937, 0.1675, 0.5937, 0.234, 0.5625, 0.234, 0.5625, 0.1675, 0.5937, 0.633, 0.5937, 0.6995, 0.5625, 0.6995, 0.5625, 0.633, 0.5937, 0.101, 0.5937, 0.1675, 0.5625, 0.1675, 0.5625, 0.101, 0.5937, 0.5665, 0.5937, 0.633, 0.5625, 0.633, 0.5625, 0.5665, 0.5937, 0.0345, 0.5937, 0.101, 0.5625, 0.101, 0.5625, 0.0345, 0.5937, 0.5, 0.5937, 0.5665, 0.5625, 0.5665, 0.5625, 0.5, 0.5937, 0.0345, 0.5625, 0.0345, 0.5625, 0.0, 0.5937, 0.0, 0.375, 0.9655, 0.4062, 0.9655, 0.4062, 1.0, 0.375, 1.0, 0.5937, 0.4335, 0.5937, 0.5, 0.5625, 0.5, 0.5625, 0.4335, 0.5937, 0.899, 0.5937, 0.9655, 0.5625, 0.9655, 0.5625, 0.899, 0.5625, 0.101, 0.5625, 0.1675, 0.5312, 0.1675, 0.5312, 0.101, 0.5625, 0.5665, 0.5625, 0.633, 0.5312, 0.633, 0.5312, 0.5665, 0.5625, 0.0345, 0.5625, 0.101, 0.5312, 0.101, 0.5312, 0.0345, 0.5625, 0.5, 0.5625, 0.5665, 0.5312, 0.5665, 0.5312, 0.5, 0.3125, 0.9655, 0.3437, 0.9655, 0.3437, 1.0, 0.3125, 1.0, 0.625, 0.0345, 0.5937, 0.0345, 0.5937, 0.0, 0.625, 0.0, 0.5625, 0.4335, 0.5625, 0.5, 0.5312, 0.5, 0.5312, 0.4335, 0.5625, 0.899, 0.5625, 0.9655, 0.5312, 0.9655, 0.5312, 0.899, 0.5625, 0.367, 0.5625, 0.4335, 0.5312, 0.4335, 0.5312, 0.367, 0.5625, 0.8325, 0.5625, 0.899, 0.5312, 0.899, 0.5312, 0.8325, 0.5625, 0.3005, 0.5625, 0.367, 0.5312, 0.367, 0.5312, 0.3005, 0.5625, 0.766, 0.5625, 0.8325, 0.5312, 0.8325, 0.5312, 0.766, 0.5625, 0.234, 0.5625, 0.3005, 0.5312, 0.3005, 0.5312, 0.234, 0.5625, 0.6995, 0.5625, 0.766, 0.5312, 0.766, 0.5312, 0.6995, 0.5625, 0.1675, 0.5625, 0.234, 0.5312, 0.234, 0.5312, 0.1675, 0.5625, 0.633, 0.5625, 0.6995, 0.5312, 0.6995, 0.5312, 0.633, 0.5312, 0.8325, 0.5312, 0.899, 0.5, 0.899, 0.5, 0.8325, 0.5312, 0.3005, 0.5312, 0.367, 0.5, 0.367, 0.5, 0.3005, 0.5312, 0.766, 0.5312, 0.8325, 0.5, 0.8325, 0.5, 0.766, 0.5312, 0.234, 0.5312, 0.3005, 0.5, 0.3005, 0.5, 0.234, 0.5312, 0.6995, 0.5312, 0.766, 0.5, 0.766, 0.5, 0.6995, 0.5312, 0.1675, 0.5312, 0.234, 0.5, 0.234, 0.5, 0.1675, 0.5312, 0.633, 0.5312, 0.6995, 0.5, 0.6995, 0.5, 0.633, 0.5312, 0.101, 0.5312, 0.1675, 0.5, 0.1675, 0.5, 0.101, 0.5312, 0.5665, 0.5312, 0.633, 0.5, 0.633, 0.5, 0.5665, 0.5312, 0.0345, 0.5312, 0.101, 0.5, 0.101, 0.5, 0.0345, 0.5312, 0.5, 0.5312, 0.5665, 0.5, 0.5665, 0.5, 0.5, 0.4062, 0.9655, 0.4375, 0.9655, 0.4375, 1.0, 0.4062, 1.0, 0.4687, 0.9655, 0.5, 0.9655, 0.5, 1.0, 0.4687, 1.0, 0.5312, 0.4335, 0.5312, 0.5, 0.5, 0.5, 0.5, 0.4335, 0.5312, 0.899, 0.5312, 0.9655, 0.5, 0.9655, 0.5, 0.899, 0.5312, 0.367, 0.5312, 0.4335, 0.5, 0.4335, 0.5, 0.367, 0.5, 0.5665, 0.5, 0.633, 0.4687, 0.633, 0.4687, 0.5665, 0.5, 0.0345, 0.5, 0.101, 0.4687, 0.101, 0.4687, 0.0345, 0.5, 0.5, 0.5, 0.5665, 0.4687, 0.5665, 0.4687, 0.5, 0.4687, 0.0345, 0.4375, 0.0345, 0.4375, 0.0, 0.4687, 0.0, 0.6875, 0.9655, 0.7187, 0.9655, 0.7187, 1.0, 0.6875, 1.0, 0.5, 0.4335, 0.5, 0.5, 0.4687, 0.5, 0.4687, 0.4335, 0.5, 0.899, 0.5, 0.9655, 0.4687, 0.9655, 0.4687, 0.899, 0.5, 0.367, 0.5, 0.4335, 0.4687, 0.4335, 0.4687, 0.367, 0.5, 0.8325, 0.5, 0.899, 0.4687, 0.899, 0.4687, 0.8325, 0.5, 0.3005, 0.5, 0.367, 0.4687, 0.367, 0.4687, 0.3005, 0.5, 0.766, 0.5, 0.8325, 0.4687, 0.8325, 0.4687, 0.766, 0.5, 0.234, 0.5, 0.3005, 0.4687, 0.3005, 0.4687, 0.234, 0.5, 0.6995, 0.5, 0.766, 0.4687, 0.766, 0.4687, 0.6995, 0.5, 0.1675, 0.5, 0.234, 0.4687, 0.234, 0.4687, 0.1675, 0.5, 0.633, 0.5, 0.6995, 0.4687, 0.6995, 0.4687, 0.633, 0.5, 0.101, 0.5, 0.1675, 0.4687, 0.1675, 0.4687, 0.101, 0.4687, 0.3005, 0.4687, 0.367, 0.4375, 0.367, 0.4375, 0.3005, 0.4687, 0.766, 0.4687, 0.8325, 0.4375, 0.8325, 0.4375, 0.766, 0.4687, 0.234, 0.4687, 0.3005, 0.4375, 0.3005, 0.4375, 0.234, 0.4687, 0.6995, 0.4687, 0.766, 0.4375, 0.766, 0.4375, 0.6995, 0.4687, 0.1675, 0.4687, 0.234, 0.4375, 0.234, 0.4375, 0.1675, 0.4687, 0.633, 0.4687, 0.6995, 0.4375, 0.6995, 0.4375, 0.633, 0.4687, 0.101, 0.4687, 0.1675, 0.4375, 0.1675, 0.4375, 0.101, 0.4687, 0.5665, 0.4687, 0.633, 0.4375, 0.633, 0.4375, 0.5665, 0.4687, 0.0345, 0.4687, 0.101, 0.4375, 0.101, 0.4375, 0.0345, 0.4687, 0.5, 0.4687, 0.5665, 0.4375, 0.5665, 0.4375, 0.5, 0.5625, 0.0345, 0.5312, 0.0345, 0.5312, 0.0, 0.5625, 0.0, 0.5312, 0.0345, 0.5, 0.0345, 0.5, 0.0, 0.5312, 0.0, 0.4687, 0.4335, 0.4687, 0.5, 0.4375, 0.5, 0.4375, 0.4335, 0.4687, 0.899, 0.4687, 0.9655, 0.4375, 0.9655, 0.4375, 0.899, 0.4687, 0.367, 0.4687, 0.4335, 0.4375, 0.4335, 0.4375, 0.367, 0.4687, 0.8325, 0.4687, 0.899, 0.4375, 0.899, 0.4375, 0.8325, 0.4375, 0.0345, 0.4375, 0.101, 0.4062, 0.101, 0.4062, 0.0345, 0.4375, 0.5, 0.4375, 0.5665, 0.4062, 0.5665, 0.4062, 0.5, 0.09375, 0.9655, 0.125, 0.9655, 0.125, 1.0, 0.09375, 1.0, 0.1563, 0.9655, 0.1875, 0.9655, 0.1875, 1.0, 0.1563, 1.0, 0.4375, 0.4335, 0.4375, 0.5, 0.4062, 0.5, 0.4062, 0.4335, 0.4375, 0.899, 0.4375, 0.9655, 0.4062, 0.9655, 0.4062, 0.899, 0.4375, 0.367, 0.4375, 0.4335, 0.4062, 0.4335, 0.4062, 0.367, 0.4375, 0.8325, 0.4375, 0.899, 0.4062, 0.899, 0.4062, 0.8325, 0.4375, 0.3005, 0.4375, 0.367, 0.4062, 0.367, 0.4062, 0.3005, 0.4375, 0.766, 0.4375, 0.8325, 0.4062, 0.8325, 0.4062, 0.766, 0.4375, 0.234, 0.4375, 0.3005, 0.4062, 0.3005, 0.4062, 0.234, 0.4375, 0.6995, 0.4375, 0.766, 0.4062, 0.766, 0.4062, 0.6995, 0.4375, 0.1675, 0.4375, 0.234, 0.4062, 0.234, 0.4062, 0.1675, 0.4375, 0.633, 0.4375, 0.6995, 0.4062, 0.6995, 0.4062, 0.633, 0.4375, 0.101, 0.4375, 0.1675, 0.4062, 0.1675, 0.4062, 0.101, 0.4375, 0.5665, 0.4375, 0.633, 0.4062, 0.633, 0.4062, 0.5665, 0.4062, 0.766, 0.4062, 0.8325, 0.375, 0.8325, 0.375, 0.766, 0.4062, 0.234, 0.4062, 0.3005, 0.375, 0.3005, 0.375, 0.234, 0.4062, 0.6995, 0.4062, 0.766, 0.375, 0.766, 0.375, 0.6995, 0.4062, 0.1675, 0.4062, 0.234, 0.375, 0.234, 0.375, 0.1675, 0.4062, 0.633, 0.4062, 0.6995, 0.375, 0.6995, 0.375, 0.633, 0.4062, 0.101, 0.4062, 0.1675, 0.375, 0.1675, 0.375, 0.101, 0.4062, 0.5665, 0.4062, 0.633, 0.375, 0.633, 0.375, 0.5665, 0.4062, 0.0345, 0.4062, 0.101, 0.375, 0.101, 0.375, 0.0345, 0.4062, 0.5, 0.4062, 0.5665, 0.375, 0.5665, 0.375, 0.5, 0.1875, 0.9655, 0.2187, 0.9655, 0.2188, 1.0, 0.1875, 1.0, 0.25, 0.9655, 0.2812, 0.9655, 0.2812, 1.0, 0.25, 1.0, 0.4062, 0.4335, 0.4062, 0.5, 0.375, 0.5, 0.375, 0.4335, 0.4062, 0.899, 0.4062, 0.9655, 0.375, 0.9655, 0.375, 0.899, 0.4062, 0.367, 0.4062, 0.4335, 0.375, 0.4335, 0.375, 0.367, 0.4062, 0.8325, 0.4062, 0.899, 0.375, 0.899, 0.375, 0.8325, 0.4062, 0.3005, 0.4062, 0.367, 0.375, 0.367, 0.375, 0.3005, 0.375, 0.5, 0.375, 0.5665, 0.3437, 0.5665, 0.3437, 0.5, 0.3437, 0.0345, 0.3125, 0.0345, 0.3125, 2.537e-07, 0.3437, 2.537e-07, 0.4062, 0.0345, 0.375, 0.0345, 0.375, 2.537e-07, 0.4062, 0.0, 0.375, 0.4335, 0.375, 0.5, 0.3437, 0.5, 0.3437, 0.4335, 0.375, 0.899, 0.375, 0.9655, 0.3437, 0.9655, 0.3437, 0.899, 0.375, 0.367, 0.375, 0.4335, 0.3437, 0.4335, 0.3437, 0.367, 0.375, 0.8325, 0.375, 0.899, 0.3437, 0.899, 0.3437, 0.8325, 0.375, 0.3005, 0.375, 0.367, 0.3437, 0.367, 0.3437, 0.3005, 0.375, 0.766, 0.375, 0.8325, 0.3437, 0.8325, 0.3437, 0.766, 0.375, 0.234, 0.375, 0.3005, 0.3437, 0.3005, 0.3437, 0.234, 0.375, 0.6995, 0.375, 0.766, 0.3437, 0.766, 0.3437, 0.6995, 0.375, 0.1675, 0.375, 0.234, 0.3437, 0.234, 0.3437, 0.1675, 0.375, 0.633, 0.375, 0.6995, 0.3437, 0.6995, 0.3437, 0.633, 0.375, 0.101, 0.375, 0.1675, 0.3437, 0.1675, 0.3437, 0.101, 0.375, 0.5665, 0.375, 0.633, 0.3437, 0.633, 0.3437, 0.5665, 0.375, 0.0345, 0.375, 0.101, 0.3437, 0.101, 0.3437, 0.0345, 0.3437, 0.234, 0.3437, 0.3005, 0.3125, 0.3005, 0.3125, 0.234, 0.3437, 0.6995, 0.3437, 0.766, 0.3125, 0.766, 0.3125, 0.6995, 0.3437, 0.1675, 0.3437, 0.234, 0.3125, 0.234, 0.3125, 0.1675, 0.3437, 0.633, 0.3437, 0.6995, 0.3125, 0.6995, 0.3125, 0.633, 0.3437, 0.101, 0.3437, 0.1675, 0.3125, 0.1675, 0.3125, 0.101, 0.3437, 0.5665, 0.3437, 0.633, 0.3125, 0.633, 0.3125, 0.5665, 0.3437, 0.0345, 0.3437, 0.101, 0.3125, 0.101, 0.3125, 0.0345, 0.3437, 0.5, 0.3437, 0.5665, 0.3125, 0.5665, 0.3125, 0.5, 0.3125, 0.0345, 0.2812, 0.0345, 0.2812, 2.537e-07, 0.3125, 2.537e-07, 0.2187, 0.9655, 0.25, 0.9655, 0.25, 1.0, 0.2188, 1.0, 0.3437, 0.4335, 0.3437, 0.5, 0.3125, 0.5, 0.3125, 0.4335, 0.3437, 0.899, 0.3437, 0.9655, 0.3125, 0.9655, 0.3125, 0.899, 0.3437, 0.367, 0.3437, 0.4335, 0.3125, 0.4335, 0.3125, 0.367, 0.3437, 0.8325, 0.3437, 0.899, 0.3125, 0.899, 0.3125, 0.8325, 0.3437, 0.3005, 0.3437, 0.367, 0.3125, 0.367, 0.3125, 0.3005, 0.3437, 0.766, 0.3437, 0.8325, 0.3125, 0.8325, 0.3125, 0.766, 0.3437, 0.9655, 0.375, 0.9655, 0.375, 1.0, 0.3437, 1.0, 0.3125, 0.4335, 0.3125, 0.5, 0.2812, 0.5, 0.2812, 0.4335, 0.3125, 0.899, 0.3125, 0.9655, 0.2812, 0.9655, 0.2812, 0.899, 0.3125, 0.367, 0.3125, 0.4335, 0.2812, 0.4335, 0.2812, 0.367, 0.3125, 0.8325, 0.3125, 0.899, 0.2812, 0.899, 0.2812, 0.8325, 0.3125, 0.3005, 0.3125, 0.367, 0.2812, 0.367, 0.2812, 0.3005, 0.3125, 0.766, 0.3125, 0.8325, 0.2812, 0.8325, 0.2812, 0.766, 0.3125, 0.234, 0.3125, 0.3005, 0.2812, 0.3005, 0.2812, 0.234, 0.3125, 0.6995, 0.3125, 0.766, 0.2812, 0.766, 0.2812, 0.6995, 0.3125, 0.1675, 0.3125, 0.234, 0.2812, 0.234, 0.2812, 0.1675, 0.3125, 0.633, 0.3125, 0.6995, 0.2812, 0.6995, 0.2812, 0.633, 0.3125, 0.101, 0.3125, 0.1675, 0.2812, 0.1675, 0.2812, 0.101, 0.3125, 0.5665, 0.3125, 0.633, 0.2812, 0.633, 0.2812, 0.5665, 0.3125, 0.0345, 0.3125, 0.101, 0.2812, 0.101, 0.2812, 0.0345, 0.3125, 0.5, 0.3125, 0.5665, 0.2812, 0.5665, 0.2812, 0.5, 0.25, 0.0345, 0.2187, 0.0345, 0.2188, 2.537e-07, 0.25, 2.537e-07, 0.2812, 0.1675, 0.2812, 0.234, 0.25, 0.234, 0.25, 0.1675, 0.2812, 0.633, 0.2812, 0.6995, 0.25, 0.6995, 0.25, 0.633, 0.2812, 0.101, 0.2812, 0.1675, 0.25, 0.1675, 0.25, 0.101, 0.2812, 0.5665, 0.2812, 0.633, 0.25, 0.633, 0.25, 0.5665, 0.2812, 0.0345, 0.2812, 0.101, 0.25, 0.101, 0.25, 0.0345, 0.2812, 0.5, 0.2812, 0.5665, 0.25, 0.5665, 0.25, 0.5, 0.0625, 0.9655, 0.09375, 0.9655, 0.09375, 1.0, 0.0625, 1.0, 0.9375, 0.9655, 0.9687, 0.9655, 0.9688, 1.0, 0.9375, 1.0, 0.2812, 0.4335, 0.2812, 0.5, 0.25, 0.5, 0.25, 0.4335, 0.2812, 0.899, 0.2812, 0.9655, 0.25, 0.9655, 0.25, 0.899, 0.2812, 0.367, 0.2812, 0.4335, 0.25, 0.4335, 0.25, 0.367, 0.2812, 0.8325, 0.2812, 0.899, 0.25, 0.899, 0.25, 0.8325, 0.2812, 0.3005, 0.2812, 0.367, 0.25, 0.367, 0.25, 0.3005, 0.2812, 0.766, 0.2812, 0.8325, 0.25, 0.8325, 0.25, 0.766, 0.2812, 0.234, 0.2812, 0.3005, 0.25, 0.3005, 0.25, 0.234, 0.2812, 0.6995, 0.2812, 0.766, 0.25, 0.766, 0.25, 0.6995, 0.25, 0.899, 0.25, 0.9655, 0.2187, 0.9655, 0.2187, 0.899, 0.25, 0.367, 0.25, 0.4335, 0.2187, 0.4335, 0.2187, 0.367, 0.25, 0.8325, 0.25, 0.899, 0.2187, 0.899, 0.2187, 0.8325, 0.25, 0.3005, 0.25, 0.367, 0.2187, 0.367, 0.2187, 0.3005, 0.25, 0.766, 0.25, 0.8325, 0.2187, 0.8325, 0.2187, 0.766, 0.25, 0.234, 0.25, 0.3005, 0.2187, 0.3005, 0.2187, 0.234, 0.25, 0.6995, 0.25, 0.766, 0.2187, 0.766, 0.2187, 0.6995, 0.25, 0.1675, 0.25, 0.234, 0.2187, 0.234, 0.2187, 0.1675, 0.25, 0.633, 0.25, 0.6995, 0.2187, 0.6995, 0.2187, 0.633, 0.25, 0.101, 0.25, 0.1675, 0.2187, 0.1675, 0.2187, 0.101, 0.25, 0.5665, 0.25, 0.633, 0.2187, 0.633, 0.2187, 0.5665, 0.25, 0.0345, 0.25, 0.101, 0.2187, 0.101, 0.2187, 0.0345, 0.25, 0.5, 0.25, 0.5665, 0.2187, 0.5665, 0.2187, 0.5, 0.9687, 0.9655, 1.0, 0.9655, 1.0, 1.0, 0.9688, 1.0, 0.875, 0.0345, 0.8437, 0.0345, 0.8437, 0.0, 0.875, 0.0, 0.25, 0.4335, 0.25, 0.5, 0.2187, 0.5, 0.2187, 0.4335, 0.2187, 0.633, 0.2187, 0.6995, 0.1875, 0.6995, 0.1875, 0.633, 0.2187, 0.101, 0.2187, 0.1675, 0.1875, 0.1675, 0.1875, 0.101, 0.2187, 0.5665, 0.2187, 0.633, 0.1875, 0.633, 0.1875, 0.5665, 0.2187, 0.0345, 0.2187, 0.101, 0.1875, 0.101, 0.1875, 0.0345, 0.2187, 0.5, 0.2187, 0.5665, 0.1875, 0.5665, 0.1875, 0.5, 0.125, 0.0345, 0.09375, 0.0345, 0.09375, 0.0, 0.125, 0.0, 0.03125, 0.9655, 0.0625, 0.9655, 0.0625, 1.0, 0.03125, 1.0, 0.2187, 0.4335, 0.2187, 0.5, 0.1875, 0.5, 0.1875, 0.4335, 0.2187, 0.899, 0.2187, 0.9655, 0.1875, 0.9655, 0.1875, 0.899, 0.2187, 0.367, 0.2187, 0.4335, 0.1875, 0.4335, 0.1875, 0.367, 0.2187, 0.8325, 0.2187, 0.899, 0.1875, 0.899, 0.1875, 0.8325, 0.2187, 0.3005, 0.2187, 0.367, 0.1875, 0.367, 0.1875, 0.3005, 0.2187, 0.766, 0.2187, 0.8325, 0.1875, 0.8325, 0.1875, 0.766, 0.2187, 0.234, 0.2187, 0.3005, 0.1875, 0.3005, 0.1875, 0.234, 0.2187, 0.6995, 0.2187, 0.766, 0.1875, 0.766, 0.1875, 0.6995, 0.2187, 0.1675, 0.2187, 0.234, 0.1875, 0.234, 0.1875, 0.1675, 0.1875, 0.367, 0.1875, 0.4335, 0.1562, 0.4335, 0.1562, 0.367, 0.1875, 0.8325, 0.1875, 0.899, 0.1562, 0.899, 0.1562, 0.8325, 0.1875, 0.3005, 0.1875, 0.367, 0.1562, 0.367, 0.1562, 0.3005, 0.1875, 0.766, 0.1875, 0.8325, 0.1562, 0.8325, 0.1562, 0.766, 0.1875, 0.234, 0.1875, 0.3005, 0.1562, 0.3005, 0.1562, 0.234, 0.1875, 0.6995, 0.1875, 0.766, 0.1562, 0.766, 0.1562, 0.6995, 0.1875, 0.1675, 0.1875, 0.234, 0.1562, 0.234, 0.1562, 0.1675, 0.1875, 0.633, 0.1875, 0.6995, 0.1562, 0.6995, 0.1562, 0.633, 0.1875, 0.101, 0.1875, 0.1675, 0.1562, 0.1675, 0.1562, 0.101, 0.1875, 0.5665, 0.1875, 0.633, 0.1562, 0.633, 0.1562, 0.5665, 0.1875, 0.0345, 0.1875, 0.101, 0.1562, 0.101, 0.1563, 0.0345, 0.1875, 0.5, 0.1875, 0.5665, 0.1562, 0.5665, 0.1562, 0.5, 0.2187, 0.0345, 0.1875, 0.0345, 0.1875, 2.537e-07, 0.2188, 2.537e-07, 0.125, 0.9655, 0.1563, 0.9655, 0.1563, 1.0, 0.125, 1.0, 0.1875, 0.4335, 0.1875, 0.5, 0.1562, 0.5, 0.1562, 0.4335, 0.1875, 0.899, 0.1875, 0.9655, 0.1563, 0.9655, 0.1562, 0.899, 0.1562, 0.101, 0.1562, 0.1675, 0.125, 0.1675, 0.125, 0.101, 0.1562, 0.5665, 0.1562, 0.633, 0.125, 0.633, 0.125, 0.5665, 0.1563, 0.0345, 0.1562, 0.101, 0.125, 0.101, 0.125, 0.0345, 0.1562, 0.5, 0.1562, 0.5665, 0.125, 0.5665, 0.125, 0.5, 0.9687, 0.0345, 0.9375, 0.0345, 0.9375, 0.0, 0.9688, 0.0, 0.5, 0.0345, 0.4687, 0.0345, 0.4687, 0.0, 0.5, 0.0, 0.1562, 0.4335, 0.1562, 0.5, 0.125, 0.5, 0.125, 0.4335, 0.1562, 0.899, 0.1563, 0.9655, 0.125, 0.9655, 0.125, 0.899, 0.1562, 0.367, 0.1562, 0.4335, 0.125, 0.4335, 0.125, 0.367, 0.1562, 0.8325, 0.1562, 0.899, 0.125, 0.899, 0.125, 0.8325, 0.1562, 0.3005, 0.1562, 0.367, 0.125, 0.367, 0.125, 0.3005, 0.1562, 0.766, 0.1562, 0.8325, 0.125, 0.8325, 0.125, 0.766, 0.1562, 0.234, 0.1562, 0.3005, 0.125, 0.3005, 0.125, 0.234, 0.1562, 0.6995, 0.1562, 0.766, 0.125, 0.766, 0.125, 0.6995, 0.1562, 0.1675, 0.1562, 0.234, 0.125, 0.234, 0.125, 0.1675, 0.1562, 0.633, 0.1562, 0.6995, 0.125, 0.6995, 0.125, 0.633, 0.125, 0.8325, 0.125, 0.899, 0.09375, 0.899, 0.09375, 0.8325, 0.125, 0.3005, 0.125, 0.367, 0.09375, 0.367, 0.09375, 0.3005, 0.125, 0.766, 0.125, 0.8325, 0.09375, 0.8325, 0.09375, 0.766, 0.125, 0.234, 0.125, 0.3005, 0.09375, 0.3005, 0.09375, 0.234, 0.125, 0.6995, 0.125, 0.766, 0.09375, 0.766, 0.09375, 0.6995, 0.125, 0.1675, 0.125, 0.234, 0.09375, 0.234, 0.09375, 0.1675, 0.125, 0.633, 0.125, 0.6995, 0.09375, 0.6995, 0.09375, 0.633, 0.125, 0.101, 0.125, 0.1675, 0.09375, 0.1675, 0.09375, 0.101, 0.125, 0.5665, 0.125, 0.633, 0.09375, 0.633, 0.09375, 0.5665, 0.125, 0.0345, 0.125, 0.101, 0.09375, 0.101, 0.09375, 0.0345, 0.125, 0.5, 0.125, 0.5665, 0.09375, 0.5665, 0.09375, 0.5, 0.4375, 0.0345, 0.4062, 0.0345, 0.4062, 0.0, 0.4375, 0.0, 0.1875, 0.0345, 0.1563, 0.0345, 0.1563, 0.0, 0.1875, 2.537e-07, 0.125, 0.4335, 0.125, 0.5, 0.09375, 0.5, 0.09375, 0.4335, 0.125, 0.899, 0.125, 0.9655, 0.09375, 0.9655, 0.09375, 0.899, 0.125, 0.367, 0.125, 0.4335, 0.09375, 0.4335, 0.09375, 0.367, 0.09375, 0.5665, 0.09375, 0.633, 0.0625, 0.633, 0.0625, 0.5665, 0.09375, 0.0345, 0.09375, 0.101, 0.0625, 0.101, 0.0625, 0.0345, 0.09375, 0.5, 0.09375, 0.5665, 0.0625, 0.5665, 0.0625, 0.5, 0.75, 0.9655, 0.7812, 0.9655, 0.7812, 1.0, 0.75, 1.0, 0.2812, 0.0345, 0.25, 0.0345, 0.25, 2.537e-07, 0.2812, 2.537e-07, 0.09375, 0.4335, 0.09375, 0.5, 0.0625, 0.5, 0.0625, 0.4335, 0.09375, 0.899, 0.09375, 0.9655, 0.0625, 0.9655, 0.0625, 0.899, 0.09375, 0.367, 0.09375, 0.4335, 0.0625, 0.4335, 0.0625, 0.367, 0.09375, 0.8325, 0.09375, 0.899, 0.0625, 0.899, 0.0625, 0.8325, 0.09375, 0.3005, 0.09375, 0.367, 0.0625, 0.367, 0.0625, 0.3005, 0.09375, 0.766, 0.09375, 0.8325, 0.0625, 0.8325, 0.0625, 0.766, 0.09375, 0.234, 0.09375, 0.3005, 0.0625, 0.3005, 0.0625, 0.234, 0.09375, 0.6995, 0.09375, 0.766, 0.0625, 0.766, 0.0625, 0.6995, 0.09375, 0.1675, 0.09375, 0.234, 0.0625, 0.234, 0.0625, 0.1675, 0.09375, 0.633, 0.09375, 0.6995, 0.0625, 0.6995, 0.0625, 0.633, 0.09375, 0.101, 0.09375, 0.1675, 0.0625, 0.1675, 0.0625, 0.101, 0.0625, 0.3005, 0.0625, 0.367, 0.03125, 0.367, 0.03125, 0.3005, 0.0625, 0.766, 0.0625, 0.8325, 0.03125, 0.8325, 0.03125, 0.766, 0.0625, 0.234, 0.0625, 0.3005, 0.03125, 0.3005, 0.03125, 0.234, 0.0625, 0.6995, 0.0625, 0.766, 0.03125, 0.766, 0.03125, 0.6995, 0.0625, 0.1675, 0.0625, 0.234, 0.03125, 0.234, 0.03125, 0.1675, 0.0625, 0.633, 0.0625, 0.6995, 0.03125, 0.6995, 0.03125, 0.633, 0.0625, 0.101, 0.0625, 0.1675, 0.03125, 0.1675, 0.03125, 0.101, 0.0625, 0.5665, 0.0625, 0.633, 0.03125, 0.633, 0.03125, 0.5665, 0.0625, 0.0345, 0.0625, 0.101, 0.03125, 0.101, 0.03125, 0.0345, 0.0625, 0.5, 0.0625, 0.5665, 0.03125, 0.5665, 0.03125, 0.5, 0.8437, 0.9655, 0.875, 0.9655, 0.875, 1.0, 0.8437, 1.0, 2.384e-07, 0.9655, 0.03125, 0.9655, 0.03125, 1.0, 5.066e-07, 1.0, 0.0625, 0.4335, 0.0625, 0.5, 0.03125, 0.5, 0.03125, 0.4335, 0.0625, 0.899, 0.0625, 0.9655, 0.03125, 0.9655, 0.03125, 0.899, 0.0625, 0.367, 0.0625, 0.4335, 0.03125, 0.4335, 0.03125, 0.367, 0.0625, 0.8325, 0.0625, 0.899, 0.03125, 0.899, 0.03125, 0.8325, 0.03125, 0.0345, 0.03125, 0.101, 8.941e-08, 0.101, 2.384e-07, 0.0345, 0.03125, 0.5, 0.03125, 0.5665, 0.0, 0.5665, 0.0, 0.5, 0.8125, 0.9655, 0.8437, 0.9655, 0.8437, 1.0, 0.8125, 1.0, 0.875, 0.9655, 0.9062, 0.9655, 0.9062, 1.0, 0.875, 1.0, 0.03125, 0.4335, 0.03125, 0.5, 0.0, 0.5, 0.0, 0.4335, 0.03125, 0.899, 0.03125, 0.9655, 2.384e-07, 0.9655, 8.941e-08, 0.899, 0.03125, 0.367, 0.03125, 0.4335, 0.0, 0.4335, 5.96e-08, 0.367, 0.03125, 0.8325, 0.03125, 0.899, 8.941e-08, 0.899, 5.96e-08, 0.8325, 0.03125, 0.3005, 0.03125, 0.367, 5.96e-08, 0.367, 0.0, 0.3005, 0.03125, 0.766, 0.03125, 0.8325, 5.96e-08, 0.8325, 0.0, 0.766, 0.03125, 0.234, 0.03125, 0.3005, 0.0, 0.3005, 0.0, 0.234, 0.03125, 0.6995, 0.03125, 0.766, 0.0, 0.766, 0.0, 0.6995, 0.03125, 0.1675, 0.03125, 0.234, 0.0, 0.234, 5.96e-08, 0.1675, 0.03125, 0.633, 0.03125, 0.6995, 0.0, 0.6995, 5.96e-08, 0.633, 0.03125, 0.101, 0.03125, 0.1675, 5.96e-08, 0.1675, 8.941e-08, 0.101, 0.03125, 0.5665, 0.03125, 0.633, 5.96e-08, 0.633, 0.0, 0.5665, 1.0, 0.234, 1.0, 0.3005, 0.9687, 0.3005, 0.9687, 0.234, 1.0, 0.6995, 1.0, 0.766, 0.9687, 0.766, 0.9687, 0.6995, 1.0, 0.1675, 1.0, 0.234, 0.9687, 0.234, 0.9687, 0.1675, 1.0, 0.633, 1.0, 0.6995, 0.9687, 0.6995, 0.9687, 0.633, 1.0, 0.101, 1.0, 0.1675, 0.9687, 0.1675, 0.9687, 0.101, 1.0, 0.5665, 1.0, 0.633, 0.9687, 0.633, 0.9687, 0.5665, 1.0, 0.0345, 1.0, 0.101, 0.9687, 0.101, 0.9687, 0.0345, 1.0, 0.5, 1.0, 0.5665, 0.9687, 0.5665, 0.9687, 0.5, 0.9062, 0.0345, 0.875, 0.0345, 0.875, 0.0, 0.9062, 0.0, 0.0625, 0.0345, 0.03125, 0.0345, 0.03125, 0.0, 0.0625, 0.0, 1.0, 0.4335, 1.0, 0.5, 0.9687, 0.5, 0.9687, 0.4335, 1.0, 0.899, 1.0, 0.9655, 0.9687, 0.9655, 0.9687, 0.899, 1.0, 0.367, 1.0, 0.4335, 0.9687, 0.4335, 0.9687, 0.367, 1.0, 0.8325, 1.0, 0.899, 0.9687, 0.899, 0.9687, 0.8325, 1.0, 0.3005, 1.0, 0.367, 0.9687, 0.367, 0.9687, 0.3005, 1.0, 0.766, 1.0, 0.8325, 0.9687, 0.8325, 0.9687, 0.766, 1.0, 0.0345, 0.9687, 0.0345, 0.9688, 0.0, 1.0, 0.0, 0.9062, 0.9655, 0.9375, 0.9655, 0.9375, 1.0, 0.9062, 1.0, 0.9687, 0.4335, 0.9687, 0.5, 0.9375, 0.5, 0.9375, 0.4335, 0.9687, 0.899, 0.9687, 0.9655, 0.9375, 0.9655, 0.9375, 0.899, 0.9687, 0.367, 0.9687, 0.4335, 0.9375, 0.4335, 0.9375, 0.367, 0.9687, 0.8325, 0.9687, 0.899, 0.9375, 0.899, 0.9375, 0.8325, 0.9687, 0.3005, 0.9687, 0.367, 0.9375, 0.367, 0.9375, 0.3005, 0.9687, 0.766, 0.9687, 0.8325, 0.9375, 0.8325, 0.9375, 0.766, 0.9687, 0.234, 0.9687, 0.3005, 0.9375, 0.3005, 0.9375, 0.234, 0.9687, 0.6995, 0.9687, 0.766, 0.9375, 0.766, 0.9375, 0.6995, 0.9687, 0.1675, 0.9687, 0.234, 0.9375, 0.234, 0.9375, 0.1675, 0.9687, 0.633, 0.9687, 0.6995, 0.9375, 0.6995, 0.9375, 0.633, 0.9687, 0.101, 0.9687, 0.1675, 0.9375, 0.1675, 0.9375, 0.101, 0.9687, 0.5665, 0.9687, 0.633, 0.9375, 0.633, 0.9375, 0.5665, 0.9687, 0.0345, 0.9687, 0.101, 0.9375, 0.101, 0.9375, 0.0345, 0.9687, 0.5, 0.9687, 0.5665, 0.9375, 0.5665, 0.9375, 0.5, 0.9375, 0.6995, 0.9375, 0.766, 0.9062, 0.766, 0.9062, 0.6995, 0.9375, 0.1675, 0.9375, 0.234, 0.9062, 0.234, 0.9062, 0.1675, 0.9375, 0.633, 0.9375, 0.6995, 0.9062, 0.6995, 0.9062, 0.633, 0.9375, 0.101, 0.9375, 0.1675, 0.9062, 0.1675, 0.9062, 0.101, 0.9375, 0.5665, 0.9375, 0.633, 0.9062, 0.633, 0.9062, 0.5665, 0.9375, 0.0345, 0.9375, 0.101, 0.9062, 0.101, 0.9062, 0.0345, 0.9375, 0.5, 0.9375, 0.5665, 0.9062, 0.5665, 0.9062, 0.5, 0.7187, 0.9655, 0.75, 0.9655, 0.75, 1.0, 0.7187, 1.0, 0.1563, 0.0345, 0.125, 0.0345, 0.125, 0.0, 0.1563, 0.0, 0.9375, 0.4335, 0.9375, 0.5, 0.9062, 0.5, 0.9062, 0.4335, 0.9375, 0.899, 0.9375, 0.9655, 0.9062, 0.9655, 0.9062, 0.899, 0.9375, 0.367, 0.9375, 0.4335, 0.9062, 0.4335, 0.9062, 0.367, 0.9375, 0.8325, 0.9375, 0.899, 0.9062, 0.899, 0.9062, 0.8325, 0.9375, 0.3005, 0.9375, 0.367, 0.9062, 0.367, 0.9062, 0.3005, 0.9375, 0.766, 0.9375, 0.8325, 0.9062, 0.8325, 0.9062, 0.766, 0.9375, 0.234, 0.9375, 0.3005, 0.9062, 0.3005, 0.9062, 0.234, 0.9062, 0.4335, 0.9062, 0.5, 0.875, 0.5, 0.875, 0.4335, 0.9062, 0.899, 0.9062, 0.9655, 0.875, 0.9655, 0.875, 0.899, 0.9062, 0.367, 0.9062, 0.4335, 0.875, 0.4335, 0.875, 0.367, 0.9062, 0.8325, 0.9062, 0.899, 0.875, 0.899, 0.875, 0.8325, 0.9062, 0.3005, 0.9062, 0.367, 0.875, 0.367, 0.875, 0.3005, 0.9062, 0.766, 0.9062, 0.8325, 0.875, 0.8325, 0.875, 0.766, 0.9062, 0.234, 0.9062, 0.3005, 0.875, 0.3005, 0.875, 0.234, 0.9062, 0.6995, 0.9062, 0.766, 0.875, 0.766, 0.875, 0.6995, 0.9062, 0.1675, 0.9062, 0.234, 0.875, 0.234, 0.875, 0.1675, 0.9062, 0.633, 0.9062, 0.6995, 0.875, 0.6995, 0.875, 0.633, 0.9062, 0.101, 0.9062, 0.1675, 0.875, 0.1675, 0.875, 0.101, 0.9062, 0.5665, 0.9062, 0.633, 0.875, 0.633, 0.875, 0.5665, 0.9062, 0.0345, 0.9062, 0.101, 0.875, 0.101, 0.875, 0.0345, 0.9062, 0.5, 0.9062, 0.5665, 0.875, 0.5665, 0.875, 0.5, 0.09375, 0.0345, 0.0625, 0.0345, 0.0625, 0.0, 0.09375, 0.0, 0.7812, 0.9655, 0.8125, 0.9655, 0.8125, 1.0, 0.7812, 1.0, 0.875, 0.1675, 0.875, 0.234, 0.8437, 0.234, 0.8437, 0.1675, 0.875, 0.633, 0.875, 0.6995, 0.8437, 0.6995, 0.8437, 0.633, 0.875, 0.101, 0.875, 0.1675, 0.8437, 0.1675, 0.8437, 0.101, 0.875, 0.5665, 0.875, 0.633, 0.8437, 0.633, 0.8437, 0.5665, 0.875, 0.0345, 0.875, 0.101, 0.8437, 0.101, 0.8437, 0.0345, 0.875, 0.5, 0.875, 0.5665, 0.8437, 0.5665, 0.8437, 0.5, 0.7812, 0.0345, 0.75, 0.0345, 0.75, 0.0, 0.7812, 0.0, 0.8437, 0.0345, 0.8125, 0.0345, 0.8125, 0.0, 0.8437, 0.0, 0.875, 0.4335, 0.875, 0.5, 0.8437, 0.5, 0.8437, 0.4335, 0.875, 0.899, 0.875, 0.9655, 0.8437, 0.9655, 0.8437, 0.899, 0.875, 0.367, 0.875, 0.4335, 0.8437, 0.4335, 0.8437, 0.367, 0.875, 0.8325, 0.875, 0.899, 0.8437, 0.899, 0.8437, 0.8325, 0.875, 0.3005, 0.875, 0.367, 0.8437, 0.367, 0.8437, 0.3005, 0.875, 0.766, 0.875, 0.8325, 0.8437, 0.8325, 0.8437, 0.766, 0.875, 0.234, 0.875, 0.3005, 0.8437, 0.3005, 0.8437, 0.234, 0.875, 0.6995, 0.875, 0.766, 0.8437, 0.766, 0.8437, 0.6995, 0.8437, 0.899, 0.8437, 0.9655, 0.8125, 0.9655, 0.8125, 0.899, 0.8437, 0.367, 0.8437, 0.4335, 0.8125, 0.4335, 0.8125, 0.367, 0.8437, 0.8325, 0.8437, 0.899, 0.8125, 0.899, 0.8125, 0.8325, 0.8437, 0.3005, 0.8437, 0.367, 0.8125, 0.367, 0.8125, 0.3005, 0.8437, 0.766, 0.8437, 0.8325, 0.8125, 0.8325, 0.8125, 0.766, 0.8437, 0.234, 0.8437, 0.3005, 0.8125, 0.3005, 0.8125, 0.234, 0.8437, 0.6995, 0.8437, 0.766, 0.8125, 0.766, 0.8125, 0.6995, 0.8437, 0.1675, 0.8437, 0.234, 0.8125, 0.234, 0.8125, 0.1675, 0.8437, 0.633, 0.8437, 0.6995, 0.8125, 0.6995, 0.8125, 0.633, 0.8437, 0.101, 0.8437, 0.1675, 0.8125, 0.1675, 0.8125, 0.101, 0.8437, 0.5665, 0.8437, 0.633, 0.8125, 0.633, 0.8125, 0.5665, 0.8437, 0.0345, 0.8437, 0.101, 0.8125, 0.101, 0.8125, 0.0345, 0.8437, 0.5, 0.8437, 0.5665, 0.8125, 0.5665, 0.8125, 0.5, 0.625, 0.9655, 0.6562, 0.9655, 0.6562, 1.0, 0.625, 1.0, 0.9375, 0.0345, 0.9062, 0.0345, 0.9062, 0.0, 0.9375, 0.0, 0.8437, 0.4335, 0.8437, 0.5, 0.8125, 0.5, 0.8125, 0.4335, 0.8125, 0.633, 0.8125, 0.6995, 0.7812, 0.6995, 0.7812, 0.633, 0.8125, 0.101, 0.8125, 0.1675, 0.7812, 0.1675, 0.7812, 0.101, 0.8125, 0.5665, 0.8125, 0.633, 0.7812, 0.633, 0.7812, 0.5665, 0.8125, 0.0345, 0.8125, 0.101, 0.7812, 0.101, 0.7812, 0.0345, 0.8125, 0.5, 0.8125, 0.5665, 0.7812, 0.5665, 0.7812, 0.5, 0.03125, 0.0345, 2.384e-07, 0.0345, 5.066e-07, 0.0, 0.03125, 0.0, 0.8125, 0.0345, 0.7812, 0.0345, 0.7812, 0.0, 0.8125, 0.0, 0.8125, 0.4335, 0.8125, 0.5, 0.7812, 0.5, 0.7812, 0.4335, 0.8125, 0.899, 0.8125, 0.9655, 0.7812, 0.9655, 0.7812, 0.899, 0.8125, 0.367, 0.8125, 0.4335, 0.7812, 0.4335, 0.7812, 0.367, 0.8125, 0.8325, 0.8125, 0.899, 0.7812, 0.899, 0.7812, 0.8325, 0.8125, 0.3005, 0.8125, 0.367, 0.7812, 0.367, 0.7812, 0.3005, 0.8125, 0.766, 0.8125, 0.8325, 0.7812, 0.8325, 0.7812, 0.766, 0.8125, 0.234, 0.8125, 0.3005, 0.7812, 0.3005, 0.7812, 0.234, 0.8125, 0.6995, 0.8125, 0.766, 0.7812, 0.766, 0.7812, 0.6995, 0.8125, 0.1675, 0.8125, 0.234, 0.7812, 0.234, 0.7812, 0.1675, 0.7812, 0.367, 0.7812, 0.4335, 0.75, 0.4335, 0.75, 0.367, 0.7812, 0.8325, 0.7812, 0.899, 0.75, 0.899, 0.75, 0.8325, 0.7812, 0.3005, 0.7812, 0.367, 0.75, 0.367, 0.75, 0.3005, 0.7812, 0.766, 0.7812, 0.8325, 0.75, 0.8325, 0.75, 0.766, 0.7812, 0.234, 0.7812, 0.3005, 0.75, 0.3005, 0.75, 0.234, 0.7812, 0.6995, 0.7812, 0.766, 0.75, 0.766, 0.75, 0.6995, 0.7812, 0.1675, 0.7812, 0.234, 0.75, 0.234, 0.75, 0.1675, 0.7812, 0.633, 0.7812, 0.6995, 0.75, 0.6995, 0.75, 0.633, 0.7812, 0.101, 0.7812, 0.1675, 0.75, 0.1675, 0.75, 0.101, 0.7812, 0.5665, 0.7812, 0.633, 0.75, 0.633, 0.75, 0.5665, 0.7812, 0.0345, 0.7812, 0.101, 0.75, 0.101, 0.75, 0.0345, 0.7812, 0.5, 0.7812, 0.5665, 0.75, 0.5665, 0.75, 0.5, 0.6562, 0.9655, 0.6875, 0.9655, 0.6875, 1.0, 0.6562, 1.0, 0.75, 0.0345, 0.7187, 0.0345, 0.7187, 0.0, 0.75, 0.0, 0.7812, 0.4335, 0.7812, 0.5, 0.75, 0.5, 0.75, 0.4335, 0.7812, 0.899, 0.7812, 0.9655, 0.75, 0.9655, 0.75, 0.899])
me_icosphere.materials.append(mat_material_002)
me_icosphere.use_remesh_preserve_volume = False
me_icosphere.use_remesh_preserve_attributes = False
me_icosphere.use_mirror_vertex_groups = False
me_icosphere.update()

# ---- objects
ob_icosphere = bpy.data.objects.new('Icosphere', me_icosphere)
ob_lamp = bpy.data.objects.new('Lamp', light_lamp)
ob_camera = bpy.data.objects.new('Camera', cam_camera)

# ---- transforms, parenting, visibility, modifiers, constraints
ob_icosphere.location = (0.0, 0.0, 0.0)
ob_icosphere.lineart.crease_threshold = 0.0
_m = ob_icosphere.modifiers.new('Subsurf', 'SUBSURF')
_m.uv_smooth = 'PRESERVE_CORNERS'
_m.quality = 2
_m.show_only_control_edges = False
ob_lamp.location = (4.076, 1.005, 5.904)
ob_lamp.rotation_euler = (0.6503, 0.05522, 1.866)
ob_lamp.lock_rotations_4d = False
ob_lamp.empty_display_type = 'ARROWS'
ob_lamp.color = (0.0, 0.0, 0.0, 0.0)
ob_lamp.lineart.crease_threshold = 0.0
ob_camera.location = (7.481, -6.508, 5.344)
ob_camera.rotation_euler = (1.109, 0.01082, 0.8149)
ob_camera.lock_rotations_4d = False
ob_camera.empty_display_type = 'ARROWS'
ob_camera.color = (0.0, 0.0, 0.0, 0.0)
ob_camera.display_type = 'WIRE'
ob_camera.lineart.crease_threshold = 0.0

# ---- collection membership
col_collection_1.objects.link(ob_icosphere)
col_collection_1.objects.link(ob_lamp)
col_collection_1.objects.link(ob_camera)

# ---- scene / render settings (as saved in the file)
scene.camera = ob_camera
scene.frame_start = 1; scene.frame_end = 250; scene.frame_set(33)
scene.render.engine = 'BLENDER_EEVEE_NEXT'
scene.render.resolution_percentage = 50
scene.render.dither_intensity = 0.0
scene.cycles.use_denoising = False
scene.cycles.samples = 128
scene.cycles.sampling_pattern = 'TABULATED_SOBOL'
scene.cycles.light_sampling_threshold = 0.0
scene.cycles.use_adaptive_sampling = False
scene.cycles.use_light_tree = False
scene.cycles.blur_glossy = 0.0
scene.cycles.sample_clamp_indirect = 0.0
scene.view_settings.view_transform = 'Standard'
bpy.context.view_layer.update()

